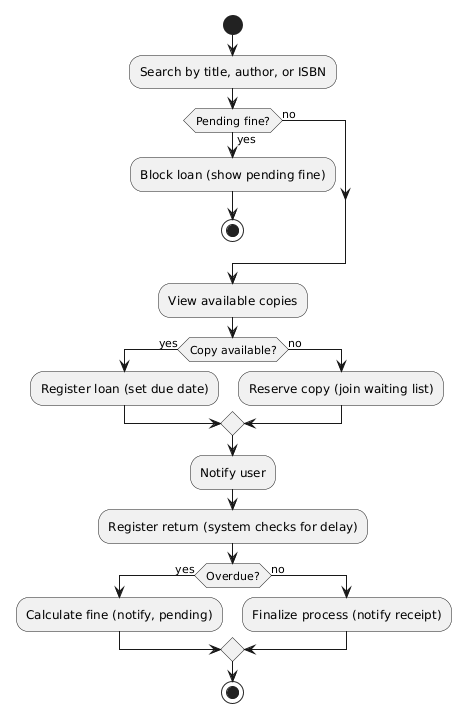

The diagram above was rendered by PlantUML. Its source (embedded in the PNG):
@startuml
start
:Search by title, author, or ISBN;

if (Pending fine?) then (yes)
  :Block loan (show pending fine);
  stop
else (no)
endif

:View available copies;

if (Copy available?) then (yes)
  :Register loan (set due date);
else (no)
  :Reserve copy (join waiting list);
endif

:Notify user;
:Register return (system checks for delay);

if (Overdue?) then (yes)
  :Calculate fine (notify, pending);
else (no)
  :Finalize process (notify receipt);
endif

stop
@enduml